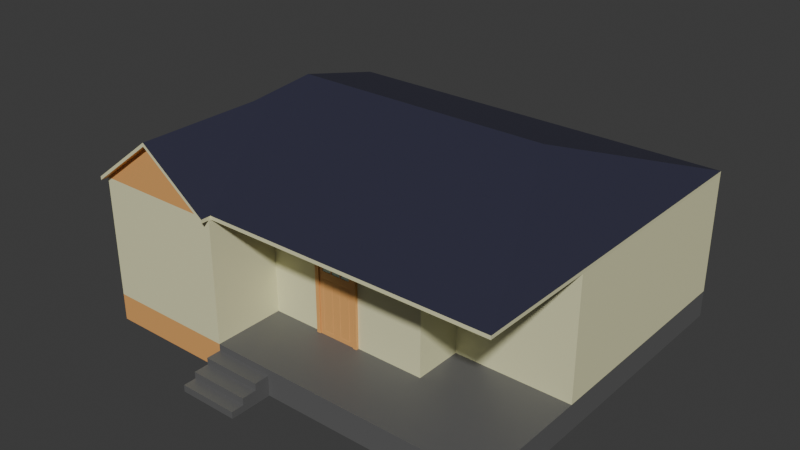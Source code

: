 # Source: House1.blend  (saved by Blender 5.0.119; exported with 4.5.12 LTS)
import bpy
from mathutils import Matrix  # noqa: F401  (used for matrix-valued properties, if any)

bpy.ops.wm.read_factory_settings(use_empty=True)
scene = bpy.context.scene
scene.name = 'Scene'

# ---- collections
col_collection = bpy.data.collections.new('Collection'); scene.collection.children.link(col_collection)

# ---- materials (node trees are filled in below, after node groups)
mat_concrete = bpy.data.materials.new('Concrete')
mat_plaster = bpy.data.materials.new('Plaster')
mat_wood = bpy.data.materials.new('Wood')
mat_tiling = bpy.data.materials.new('Tiling')
mat_glass = bpy.data.materials.new('Glass')

# ---- material node trees
mat_concrete.use_nodes = True; mat_concrete.node_tree.nodes.clear()
_N = mat_concrete.node_tree.nodes; _L = mat_concrete.node_tree.links
n0 = _N.new('ShaderNodeBsdfPrincipled'); n0.name = 'Principled BSDF'; n0.location = (-200, 100)
n0.inputs[0].default_value = (0.1212, 0.1212, 0.1212, 1.0)
n1 = _N.new('ShaderNodeOutputMaterial'); n1.name = 'Material Output'; n1.location = (200, 100)
_L.new(n0.outputs[0], n1.inputs[0])
n1.is_active_output = True
mat_plaster.use_nodes = True; mat_plaster.node_tree.nodes.clear()
_N = mat_plaster.node_tree.nodes; _L = mat_plaster.node_tree.links
n0 = _N.new('ShaderNodeBsdfPrincipled'); n0.name = 'Principled BSDF'; n0.location = (-200, 100)
n0.inputs[0].default_value = (0.8, 0.7867, 0.4819, 1.0)
n1 = _N.new('ShaderNodeOutputMaterial'); n1.name = 'Material Output'; n1.location = (200, 100)
_L.new(n0.outputs[0], n1.inputs[0])
n1.is_active_output = True
mat_wood.use_nodes = True; mat_wood.node_tree.nodes.clear()
_N = mat_wood.node_tree.nodes; _L = mat_wood.node_tree.links
n0 = _N.new('ShaderNodeBsdfPrincipled'); n0.name = 'Principled BSDF'; n0.location = (-200, 100)
n0.inputs[0].default_value = (0.8, 0.3996, 0.1285, 1.0)
n1 = _N.new('ShaderNodeOutputMaterial'); n1.name = 'Material Output'; n1.location = (200, 100)
_L.new(n0.outputs[0], n1.inputs[0])
n1.is_active_output = True
mat_tiling.use_nodes = True; mat_tiling.node_tree.nodes.clear()
_N = mat_tiling.node_tree.nodes; _L = mat_tiling.node_tree.links
n0 = _N.new('ShaderNodeBsdfPrincipled'); n0.name = 'Principled BSDF'; n0.location = (-200, 100)
n0.inputs[0].default_value = (0.03134, 0.03136, 0.05882, 1.0)
n1 = _N.new('ShaderNodeOutputMaterial'); n1.name = 'Material Output'; n1.location = (200, 100)
_L.new(n0.outputs[0], n1.inputs[0])
n1.is_active_output = True
mat_glass.use_nodes = True; mat_glass.node_tree.nodes.clear()
_N = mat_glass.node_tree.nodes; _L = mat_glass.node_tree.links
n0 = _N.new('ShaderNodeBsdfPrincipled'); n0.name = 'Principled BSDF'; n0.location = (-200, 100)
n0.inputs[0].default_value = (0.6163, 0.8, 0.7674, 1.0)
n1 = _N.new('ShaderNodeOutputMaterial'); n1.name = 'Material Output'; n1.location = (200, 100)
_L.new(n0.outputs[0], n1.inputs[0])
n1.is_active_output = True

# ---- world
world_world = bpy.data.worlds.new('World'); scene.world = world_world
world_world.use_nodes = True; world_world.node_tree.nodes.clear()
_N = world_world.node_tree.nodes; _L = world_world.node_tree.links
n0 = _N.new('ShaderNodeOutputWorld'); n0.name = 'World Output'; n0.location = (200, 100)
n1 = _N.new('ShaderNodeBackground'); n1.name = 'Background'; n1.location = (-200, 100)
n1.inputs[0].default_value = (0.05088, 0.05088, 0.05088, 1.0)
_L.new(n1.outputs[0], n0.inputs[0])
n0.is_active_output = True
world_world.color = (0.05088, 0.05088, 0.05088)
world_world.sun_shadow_jitter_overblur = 0.0

# ---- meshes
me_house = bpy.data.meshes.new('House')
me_house.from_pydata([(-5.0, -4.25, 0.65), (-5.0, -4.25, 3.55), (-5.0, 4.25, 0.65), (-5.0, 4.25, 3.55), (-3.4, -4.25, 4.755), (5.0, -4.25, 0.65), (2.2, -4.25, 0.65), (5.0, 4.25, 0.65), (-5.0, -0.4165, 3.55), (5.0, 4.25, 3.55), (-5.0, 4.25, 0.0), (-5.0, -4.25, 0.0), (5.0, 4.25, 0.0), (5.0, -4.25, 0.0), (-1.099, 4.25, 0.65), (-1.099, 4.25, 3.55), (-1.8, -4.25, 0.65), (-1.8, -4.25, 3.55), (-1.8, 4.25, 0.0), (-1.8, -4.25, 0.0), (5.0, -1.35, 3.55), (5.0, -1.35, 0.65), (-1.8, -2.52, 0.65), (-1.8, -2.52, 3.55), (0.8653, 4.25, 3.55), (2.2, -4.25, 0.0), (0.8653, 4.25, 0.65), (2.2, 4.25, 0.0), (2.2, -2.52, 0.65), (2.2, -2.52, 3.55), (2.2, -1.35, 0.65), (2.2, -1.35, 3.55), (0.8653, 3.95, 0.65), (-1.099, 3.95, 0.65), (-1.099, 3.95, 3.55), (0.8653, 3.95, 3.55), (-0.359, -4.25, 0.0), (-0.359, -4.25, 0.65), (-5.0, -4.25, 0.4875), (-5.0, -4.25, 0.325), (-5.0, -4.25, 0.1625), (5.0, -4.25, 0.1625), (5.0, -4.25, 0.325), (5.0, -4.25, 0.4875), (5.0, 4.25, 0.4875), (5.0, 4.25, 0.325), (5.0, 4.25, 0.1625), (-5.0, 4.25, 0.1625), (-5.0, 4.25, 0.325), (-5.0, 4.25, 0.4875), (-1.274, 4.25, 0.4875), (-1.449, 4.25, 0.325), (-1.625, 4.25, 0.1625), (-1.8, -4.25, 0.4875), (-1.8, -4.25, 0.325), (-1.8, -4.25, 0.1625), (2.2, -4.25, 0.4875), (2.2, -4.25, 0.325), (2.2, -4.25, 0.1625), (1.199, 4.25, 0.4875), (1.533, 4.25, 0.325), (1.866, 4.25, 0.1625), (-0.359, -4.25, 0.4875), (-0.359, -4.25, 0.325), (-0.359, -4.25, 0.1625), (-1.8, -4.606, 0.1625), (-1.8, -4.606, 0.0), (-0.359, -4.606, 0.0), (-0.359, -4.606, 0.1625), (-1.8, -4.606, 0.4875), (-1.8, -4.606, 0.325), (-0.359, -4.606, 0.4875), (-0.359, -4.606, 0.325), (-1.8, -4.961, 0.1625), (-1.8, -4.961, 0.0), (-0.359, -4.961, 0.0), (-0.359, -4.961, 0.1625), (-1.8, -4.961, 0.325), (-0.359, -4.961, 0.325), (-1.8, -5.266, 0.1625), (-1.8, -5.266, 0.0), (-0.359, -5.266, 0.0), (-0.359, -5.266, 0.1625), (-5.0, -2.52, 3.55), (-1.8, 4.25, 3.55), (2.2, 4.25, 3.55), (5.0, 0.6181, 3.55), (-5.0, 0.6181, 3.55), (5.0, -2.52, 0.65), (5.0, -2.52, 3.55), (-1.8, -4.196, 3.55), (2.2, -4.196, 3.55), (-1.099, -4.196, 3.55), (0.8653, -4.196, 3.55), (5.0, -4.196, 3.55), (-5.0, -4.196, 3.55), (5.0, 0.02683, 3.55), (-5.0, 0.02683, 3.55), (-4.997, 0.6181, 3.635), (-4.997, 0.02683, 3.635), (-4.997, 4.25, 3.635), (-4.997, -4.25, 3.635), (-4.997, -4.196, 3.635), (-4.997, -2.52, 3.635), (-4.997, -0.4165, 3.635), (0.8681, 4.25, 3.635), (2.203, 4.25, 3.635), (5.003, 4.25, 3.635), (5.003, 0.6181, 3.635), (5.003, 0.02683, 3.635), (5.003, -1.35, 3.635), (-1.797, 4.25, 3.635), (-1.096, 4.25, 3.635), (-1.797, -4.196, 3.635), (-1.116, 0.02683, 5.135), (-1.096, -4.196, 3.635), (-0.6759, 0.02683, 5.135), (-3.123, 0.02683, 5.135), (3.149, 0.02683, 5.135), (5.003, -2.52, 3.635), (5.003, -4.196, 3.635), (-3.397, -0.8043, 4.84), (1.393, 0.02683, 5.135), (0.5558, 0.02683, 5.135), (2.203, -4.196, 3.635), (0.8681, -4.196, 3.635), (-1.797, -4.25, 3.635), (-3.397, -4.25, 4.84), (-3.397, -4.196, 4.84), (-4.997, -4.436, 3.635), (-5.0, -4.436, 3.55), (-3.397, -4.436, 4.84), (-3.4, -4.436, 4.755), (-1.8, -4.436, 3.55), (-1.797, -4.436, 3.635)], [], [(87, 3, 2, 0, 1, 95, 83, 8, 97), (85, 9, 7, 26, 24), (96, 20, 21, 7, 9, 86), (16, 17, 1, 0), (55, 40, 11, 19), (27, 12, 13, 25), (61, 46, 12, 27), (40, 47, 10, 11), (46, 41, 13, 12), (47, 52, 18, 10), (10, 18, 19, 11), (29, 28, 30, 31), (58, 64, 36, 25), (6, 5, 88, 28), (84, 15, 14, 2, 3), (37, 6, 28, 22, 16), (41, 58, 25, 13), (52, 61, 27, 18), (27, 25, 36, 19, 18), (24, 26, 32, 35), (28, 21, 30), (21, 20, 31, 30), (33, 34, 35, 32), (26, 14, 33, 32), (14, 15, 34, 33), (62, 37, 16, 53), (19, 36, 67, 66), (36, 64, 68, 67), (63, 62, 71, 72), (14, 26, 59, 50), (50, 59, 60, 51), (51, 60, 61, 52), (5, 6, 56, 43), (43, 56, 57, 42), (42, 57, 58, 41), (6, 37, 62, 56), (56, 62, 63, 57), (57, 63, 64, 58), (2, 14, 50, 49), (49, 50, 51, 48), (48, 51, 52, 47), (88, 5, 43, 44, 7, 21), (44, 43, 42, 45), (45, 42, 41, 46), (0, 2, 49, 38), (38, 49, 48, 39), (39, 48, 47, 40), (26, 7, 44, 59), (59, 44, 45, 60), (60, 45, 46, 61), (16, 0, 38, 53), (53, 38, 39, 54), (54, 39, 40, 55), (72, 70, 77, 78), (66, 67, 75, 74), (72, 71, 69, 70), (54, 55, 65, 70), (64, 63, 72, 68), (62, 53, 69, 71), (55, 19, 66, 65), (53, 54, 70, 69), (73, 74, 80, 79), (76, 78, 77, 73), (68, 72, 78, 76), (70, 65, 73, 77), (67, 68, 76, 75), (65, 66, 74, 73), (81, 82, 79, 80), (76, 73, 79, 82), (74, 75, 81, 80), (75, 76, 82, 81), (28, 29, 23, 22), (95, 1, 101, 102), (17, 90, 113, 126), (91, 94, 120, 124), (15, 84, 111, 112), (86, 9, 107, 108), (9, 85, 106, 107), (84, 3, 100, 111), (28, 88, 21), (89, 20, 110, 119), (85, 24, 105, 106), (92, 93, 125, 115), (90, 92, 115, 113), (3, 87, 98, 100), (97, 8, 104, 99), (20, 96, 109, 110), (87, 97, 99, 98), (17, 126, 134, 133), (8, 83, 103, 104), (24, 15, 112, 105), (94, 89, 119, 120), (16, 22, 23), (17, 16, 90), (90, 16, 23), (92, 90, 23), (23, 93, 92), (93, 23, 91), (91, 23, 29), (94, 91, 29), (29, 89, 94), (29, 31, 20, 89), (17, 4, 1), (96, 86, 108, 109), (127, 101, 129, 131), (83, 95, 102, 103), (93, 91, 124, 125), (113, 115, 116, 114), (98, 99, 117), (109, 108, 118), (119, 110, 118), (103, 102, 117), (120, 119, 118), (113, 114, 117, 102, 121), (108, 107, 118), (106, 105, 123, 122), (112, 111, 114, 116), (107, 106, 122, 118), (124, 120, 118, 122), (125, 124, 122, 123), (105, 112, 116, 123), (115, 125, 123, 116), (100, 98, 117), (111, 100, 117, 114), (110, 109, 118), (104, 103, 117, 99), (121, 128, 113), (126, 113, 128, 127), (102, 101, 127, 128), (102, 128, 121), (130, 132, 131, 129), (132, 133, 134, 131), (4, 17, 133, 132), (126, 127, 131, 134), (101, 1, 130, 129), (1, 4, 132, 130)])
me_house.polygons.foreach_set('material_index', [1, 1, 1, 1, 2, 0, 0, 0, 0, 0, 0, 1, 0, 0, 1, 0, 0, 0, 0, 1, 0, 1, 1, 0, 1, 0, 0, 0, 0, 0, 0, 0, 0, 0, 0, 0, 0, 0, 0, 0, 0, 0, 0, 0, 0, 0, 0, 0, 0, 0, 2, 2, 2, 0, 0, 0, 0, 0, 0, 0, 0, 0, 0, 0, 0, 0, 0, 0, 0, 0, 0, 1, 1, 1, 1, 1, 1, 1, 1, 0, 1, 1, 1, 1, 1, 1, 1, 1, 1, 1, 1, 1, 1, 1, 1, 0, 0, 0, 0, 0, 0, 0, 2, 1, 3, 1, 1, 3, 3, 3, 3, 3, 3, 3, 3, 3, 3, 3, 3, 3, 3, 3, 3, 3, 3, 3, 3, 3, 3, 3, 1, 1, 2, 3, 1, 2])
_uv = me_house.uv_layers.new(name='UVMap')
_uv.uv.foreach_set('vector', [0.625, 0.1432, 0.625, 0.25, 0.375, 0.25, 0.375, 0.0, 0.625, 0.0, 0.625, 0.001578, 0.625, 0.05089, 0.625, 0.1127, 0.625, 0.1258, 0.625, 0.4424, 0.625, 0.5, 0.375, 0.5, 0.375, 0.415, 0.625, 0.415, 0.625, 0.6637, 0.625, 0.6986, 0.375, 0.6647, 0.375, 0.5, 0.625, 0.5, 0.625, 0.6288, 0.375, 0.92, 0.625, 0.92, 0.625, 1.0, 0.375, 1.0, 0.375, 0.92, 0.375, 1.0, 0.375, 1.0, 0.375, 0.92, 0.29, 0.5, 0.375, 0.5, 0.375, 0.75, 0.29, 0.75, 0.375, 0.415, 0.375, 0.5, 0.375, 0.5, 0.375, 0.415, 0.375, 0.0, 0.375, 0.25, 0.375, 0.25, 0.375, 0.0, 0.375, 0.5, 0.375, 0.75, 0.375, 0.75, 0.375, 0.5, 0.375, 0.25, 0.375, 0.33, 0.375, 0.33, 0.375, 0.25, 0.125, 0.5, 0.205, 0.5, 0.205, 0.75, 0.125, 0.75, 0.625, 0.835, 0.375, 0.835, 0.375, 0.835, 0.625, 0.835, 0.375, 0.835, 0.375, 0.8894, 0.375, 0.8894, 0.375, 0.835, 0.375, 0.835, 0.375, 0.75, 0.375, 0.75, 0.375, 0.835, 0.625, 0.3156, 0.625, 0.33, 0.375, 0.33, 0.375, 0.25, 0.625, 0.25, 0.375, 0.8894, 0.375, 0.835, 0.375, 0.835, 0.375, 0.92, 0.375, 0.92, 0.375, 0.75, 0.375, 0.835, 0.375, 0.835, 0.375, 0.75, 0.375, 0.33, 0.375, 0.415, 0.375, 0.415, 0.375, 0.33, 0.29, 0.5, 0.29, 0.75, 0.2356, 0.75, 0.205, 0.75, 0.205, 0.5, 0.625, 0.415, 0.375, 0.415, 0.375, 0.415, 0.625, 0.415, 0.375, 0.835, 0.375, 0.75, 0.375, 0.835, 0.375, 0.75, 0.625, 0.75, 0.625, 0.835, 0.375, 0.835, 0.375, 0.33, 0.625, 0.33, 0.625, 0.415, 0.375, 0.415, 0.375, 0.415, 0.375, 0.33, 0.375, 0.33, 0.375, 0.415, 0.375, 0.33, 0.625, 0.33, 0.625, 0.33, 0.375, 0.33, 0.375, 0.8894, 0.375, 0.8894, 0.375, 0.92, 0.375, 0.92, 0.205, 0.75, 0.2356, 0.75, 0.2356, 0.75, 0.205, 0.75, 0.375, 0.8894, 0.375, 0.8894, 0.375, 0.8894, 0.375, 0.8894, 0.375, 0.8894, 0.375, 0.8894, 0.375, 0.8894, 0.375, 0.8894, 0.375, 0.33, 0.375, 0.415, 0.375, 0.415, 0.375, 0.33, 0.375, 0.33, 0.375, 0.415, 0.375, 0.415, 0.375, 0.33, 0.375, 0.33, 0.375, 0.415, 0.375, 0.415, 0.375, 0.33, 0.375, 0.75, 0.375, 0.835, 0.375, 0.835, 0.375, 0.75, 0.375, 0.75, 0.375, 0.835, 0.375, 0.835, 0.375, 0.75, 0.375, 0.75, 0.375, 0.835, 0.375, 0.835, 0.375, 0.75, 0.375, 0.835, 0.375, 0.8894, 0.375, 0.8894, 0.375, 0.835, 0.375, 0.835, 0.375, 0.8894, 0.375, 0.8894, 0.375, 0.835, 0.375, 0.835, 0.375, 0.8894, 0.375, 0.8894, 0.375, 0.835, 0.375, 0.25, 0.375, 0.33, 0.375, 0.33, 0.375, 0.25, 0.375, 0.25, 0.375, 0.33, 0.375, 0.33, 0.375, 0.25, 0.375, 0.25, 0.375, 0.33, 0.375, 0.33, 0.375, 0.25, 0.375, 0.7246, 0.375, 0.75, 0.375, 0.75, 0.375, 0.5, 0.375, 0.5, 0.375, 0.7074, 0.375, 0.5, 0.375, 0.75, 0.375, 0.75, 0.375, 0.5, 0.375, 0.5, 0.375, 0.75, 0.375, 0.75, 0.375, 0.5, 0.375, 0.0, 0.375, 0.25, 0.375, 0.25, 0.375, 0.0, 0.375, 0.0, 0.375, 0.25, 0.375, 0.25, 0.375, 0.0, 0.375, 0.0, 0.375, 0.25, 0.375, 0.25, 0.375, 0.0, 0.375, 0.415, 0.375, 0.5, 0.375, 0.5, 0.375, 0.415, 0.375, 0.415, 0.375, 0.5, 0.375, 0.5, 0.375, 0.415, 0.375, 0.415, 0.375, 0.5, 0.375, 0.5, 0.375, 0.415, 0.375, 0.92, 0.375, 1.0, 0.375, 1.0, 0.375, 0.92, 0.375, 0.92, 0.375, 1.0, 0.375, 1.0, 0.375, 0.92, 0.375, 0.92, 0.375, 1.0, 0.375, 1.0, 0.375, 0.92, 0.375, 0.8894, 0.375, 0.92, 0.375, 0.92, 0.375, 0.8894, 0.205, 0.75, 0.2356, 0.75, 0.2356, 0.75, 0.205, 0.75, 0.375, 0.8894, 0.375, 0.8894, 0.375, 0.92, 0.375, 0.92, 0.375, 0.92, 0.375, 0.92, 0.375, 0.92, 0.375, 0.92, 0.375, 0.8894, 0.375, 0.8894, 0.375, 0.8894, 0.375, 0.8894, 0.375, 0.8894, 0.375, 0.92, 0.375, 0.92, 0.375, 0.8894, 0.375, 0.92, 0.375, 0.92, 0.375, 0.92, 0.375, 0.92, 0.375, 0.92, 0.375, 0.92, 0.375, 0.92, 0.375, 0.92, 0.375, 0.92, 0.375, 0.92, 0.375, 0.92, 0.375, 0.92, 0.375, 0.8894, 0.375, 0.8894, 0.375, 0.92, 0.375, 0.92, 0.375, 0.8894, 0.375, 0.8894, 0.375, 0.8894, 0.375, 0.8894, 0.375, 0.92, 0.375, 0.92, 0.375, 0.92, 0.375, 0.92, 0.375, 0.8894, 0.375, 0.8894, 0.375, 0.8894, 0.375, 0.8894, 0.375, 0.92, 0.375, 0.92, 0.375, 0.92, 0.375, 0.92, 0.375, 0.8894, 0.375, 0.8894, 0.375, 0.92, 0.375, 0.92, 0.375, 0.8894, 0.375, 0.92, 0.375, 0.92, 0.375, 0.8894, 0.205, 0.75, 0.2356, 0.75, 0.2356, 0.75, 0.205, 0.75, 0.375, 0.8894, 0.375, 0.8894, 0.375, 0.8894, 0.375, 0.8894, 0.375, 0.835, 0.625, 0.9051, 0.625, 0.92, 0.375, 0.92, 0.625, 0.001578, 0.625, 0.0, 0.625, 0.0, 0.625, 0.001578, 0.625, 0.92, 0.625, 0.893, 0.625, 0.893, 0.625, 0.92, 0.0, 0.0, 0.0, 0.0, 0.0, 0.0, 0.0, 0.0, 0.625, 0.33, 0.625, 0.3156, 0.625, 0.3156, 0.625, 0.33, 0.625, 0.6288, 0.625, 0.5, 0.625, 0.5, 0.625, 0.6288, 0.625, 0.5, 0.625, 0.4424, 0.625, 0.4424, 0.625, 0.5, 0.625, 0.3156, 0.625, 0.25, 0.625, 0.25, 0.625, 0.3156, 0.375, 0.835, 0.375, 0.75, 0.375, 0.75, 0.0, 0.0, 0.0, 0.0, 0.0, 0.0, 0.0, 0.0, 0.625, 0.4424, 0.625, 0.415, 0.625, 0.415, 0.625, 0.4424, 0.0, 0.0, 0.0, 0.0, 0.0, 0.0, 0.0, 0.0, 0.625, 0.893, 0.0, 0.0, 0.0, 0.0, 0.625, 0.893, 0.625, 0.25, 0.625, 0.1432, 0.625, 0.1432, 0.625, 0.25, 0.625, 0.1258, 0.625, 0.1127, 0.625, 0.1127, 0.625, 0.1258, 0.625, 0.6986, 0.625, 0.6637, 0.625, 0.6637, 0.625, 0.6986, 0.625, 0.1432, 0.625, 0.1258, 0.625, 0.1258, 0.625, 0.1432, 0.625, 0.92, 0.625, 0.92, 0.625, 0.92, 0.625, 0.92, 0.625, 0.1127, 0.625, 0.05089, 0.625, 0.05089, 0.625, 0.1127, 0.0, 0.0, 0.0, 0.0, 0.0, 0.0, 0.0, 0.0, 0.0, 0.0, 0.0, 0.0, 0.0, 0.0, 0.0, 0.0, 0.375, 0.92, 0.375, 0.92, 0.625, 0.92, 0.625, 0.92, 0.375, 0.92, 0.625, 0.893, 0.625, 0.893, 0.375, 0.92, 0.625, 0.92, 0.0, 0.0, 0.625, 0.893, 0.625, 0.92, 0.625, 0.92, 0.0, 0.0, 0.0, 0.0, 0.0, 0.0, 0.625, 0.92, 0.0, 0.0, 0.0, 0.0, 0.625, 0.92, 0.625, 0.9051, 0.0, 0.0, 0.0, 0.0, 0.625, 0.9051, 0.625, 0.9051, 0.0, 0.0, 0.0, 0.0, 0.625, 0.9051, 0.625, 0.835, 0.0, 0.0, 0.0, 0.0, 0.625, 0.92, 0.625, 1.0, 0.625, 1.0, 0.625, 0.6637, 0.625, 0.6288, 0.625, 0.6288, 0.625, 0.6637, 0.625, 0.0, 0.625, 0.0, 0.625, 0.0, 0.625, 0.0, 0.625, 0.05089, 0.625, 0.001578, 0.625, 0.001578, 0.625, 0.05089, 0.0, 0.0, 0.0, 0.0, 0.0, 0.0, 0.0, 0.0, 0.0, 0.0, 0.0, 0.0, 0.0, 0.0, 0.0, 0.0, 0.625, 0.1432, 0.625, 0.1258, 0.625, 0.1432, 0.625, 0.6637, 0.625, 0.6288, 0.625, 0.6637, 0.0, 0.0, 0.0, 0.0, 0.0, 0.0, 0.625, 0.05089, 0.625, 0.001578, 0.625, 0.05089, 0.0, 0.0, 0.0, 0.0, 0.0, 0.0, 0.625, 0.893, 0.625, 0.893, 0.625, 0.001578, 0.625, 0.001578, 0.625, 0.03588, 0.625, 0.6288, 0.625, 0.5, 0.625, 0.6288, 0.625, 0.4424, 0.625, 0.415, 0.625, 0.415, 0.625, 0.4424, 0.625, 0.33, 0.625, 0.3156, 0.625, 0.3156, 0.625, 0.33, 0.625, 0.5, 0.625, 0.4424, 0.625, 0.4424, 0.625, 0.5, 0.0, 0.0, 0.0, 0.0, 0.0, 0.0, 0.0, 0.0, 0.0, 0.0, 0.0, 0.0, 0.0, 0.0, 0.0, 0.0, 0.0, 0.0, 0.0, 0.0, 0.0, 0.0, 0.0, 0.0, 0.0, 0.0, 0.0, 0.0, 0.0, 0.0, 0.0, 0.0, 0.625, 0.25, 0.625, 0.1432, 0.625, 0.25, 0.625, 0.3156, 0.625, 0.25, 0.625, 0.25, 0.625, 0.3156, 0.625, 0.6986, 0.625, 0.6637, 0.625, 0.6986, 0.625, 0.1127, 0.625, 0.05089, 0.625, 0.1258, 0.625, 0.1258, 0.0, 0.0, 0.0, 0.0, 0.0, 0.0, 0.0, 0.0, 0.0, 0.0, 0.0, 0.0, 0.0, 0.0, 0.625, 0.001578, 0.625, 0.0, 0.625, 0.0, 0.625, 0.001578, 0.625, 0.001578, 0.625, 0.001578, 0.625, 0.001578, 0.625, 1.0, 0.625, 1.0, 0.625, 1.0, 0.625, 1.0, 0.625, 1.0, 0.625, 0.92, 0.625, 0.92, 0.625, 1.0, 0.625, 1.0, 0.625, 0.92, 0.625, 0.92, 0.625, 1.0, 0.0, 0.0, 0.0, 0.0, 0.0, 0.0, 0.0, 0.0, 0.625, 0.0, 0.625, 0.0, 0.625, 0.0, 0.625, 0.0, 0.625, 1.0, 0.625, 1.0, 0.625, 1.0, 0.625, 1.0])
me_house.materials.append(mat_concrete)
me_house.materials.append(mat_plaster)
me_house.materials.append(mat_wood)
me_house.materials.append(mat_tiling)
me_house.update()
me_door = bpy.data.meshes.new('Door')
me_door.from_pydata([(-0.4572, -0.0381, 0.0), (-0.3766, -0.0381, 1.951), (-0.4572, 0.0381, 0.0), (-0.4572, 0.0381, 2.032), (0.4572, -0.0381, 0.0), (0.3766, -0.0381, 1.951), (0.4572, 0.0381, 0.0), (0.4572, 0.0381, 2.032), (-0.4572, -0.0635, 2.038), (-0.4572, 0.0381, 2.038), (0.4572, 0.0381, 2.038), (0.4572, -0.0635, 2.038), (-0.4636, 0.0381, 0.0), (-0.4636, -0.0635, 0.0), (-0.4636, -0.0635, 2.032), (-0.4636, 0.0381, 2.032), (-0.4636, -0.0635, 2.038), (-0.4636, 0.0381, 2.038), (0.4636, 0.0381, 2.032), (0.4636, 0.0381, 0.0), (0.4636, -0.0635, 0.0), (0.4636, -0.0635, 2.032), (0.4636, 0.0381, 2.038), (0.4636, -0.0635, 2.038), (-0.4572, -0.0635, 2.134), (-0.4572, 0.0381, 2.134), (0.4572, 0.0381, 2.134), (0.4572, -0.0635, 2.134), (-0.4636, -0.0635, 2.134), (-0.4636, 0.0381, 2.134), (0.4636, 0.0381, 2.134), (0.4636, -0.0635, 2.134), (-0.5588, 0.0381, 0.0), (-0.5588, -0.0635, 0.0), (-0.5588, -0.0635, 2.032), (-0.5588, 0.0381, 2.032), (-0.5588, -0.0635, 2.038), (-0.5588, 0.0381, 2.038), (-0.5588, -0.0635, 2.134), (-0.5588, 0.0381, 2.134), (0.5588, 0.0381, 2.032), (0.5588, 0.0381, 0.0), (0.5588, -0.0635, 0.0), (0.5588, -0.0635, 2.032), (0.5588, 0.0381, 2.038), (0.5588, -0.0635, 2.038), (0.5588, 0.0381, 2.134), (0.5588, -0.0635, 2.134), (-0.4572, -0.008151, 0.0), (-0.4572, -0.008151, 2.032), (0.4572, -0.008151, 2.032), (0.4572, -0.008151, 0.0), (0.4572, -0.008151, 2.038), (-0.4572, -0.008151, 2.038), (-0.4636, -0.008151, 0.0), (-0.4636, -0.008151, 2.032), (-0.4636, -0.008151, 2.038), (0.4636, -0.008151, 2.032), (0.4636, -0.008151, 0.0), (0.4636, -0.008151, 2.038), (-0.3766, -0.0381, 1.541), (-0.4572, 0.0381, 1.378), (0.4572, 0.0381, 1.378), (0.3766, -0.0381, 1.541), (-0.4636, -0.0635, 1.378), (-0.4636, 0.0381, 1.378), (0.4636, 0.0381, 1.378), (0.4636, -0.0635, 1.378), (-0.5588, -0.0635, 1.378), (-0.5588, 0.0381, 1.378), (0.5588, 0.0381, 1.378), (0.5588, -0.0635, 1.378), (-0.4572, -0.008151, 1.378), (0.4572, -0.008151, 1.378), (-0.4636, -0.008151, 1.378), (0.4636, -0.008151, 1.378), (0.0, 0.0381, 0.0), (0.0, 0.0381, 2.032), (0.0, -0.0381, 0.0), (0.0, -0.0381, 1.951), (0.0, 0.0381, 2.038), (0.0, -0.0635, 2.038), (0.0, 0.0381, 2.134), (0.0, -0.0635, 2.134), (0.0, -0.008151, 2.032), (0.0, -0.008151, 2.038), (0.0, -0.0381, 1.541), (0.0, 0.0381, 1.378), (-0.3766, -0.0381, 1.746), (-0.4636, -0.0635, 1.705), (-0.5588, -0.0635, 1.705), (-0.4572, -0.008151, 1.705), (-0.4636, -0.008151, 1.705), (-0.4572, 0.0381, 1.705), (0.4572, 0.0381, 1.705), (0.3766, -0.0381, 1.746), (-0.4636, 0.0381, 1.705), (0.4636, 0.0381, 1.705), (0.4636, -0.0635, 1.705), (-0.5588, 0.0381, 1.705), (0.5588, 0.0381, 1.705), (0.5588, -0.0635, 1.705), (0.4572, -0.008151, 1.705), (0.4636, -0.008151, 1.705), (0.0, 0.0381, 1.705), (-0.1077, -0.0381, 0.1077), (-0.1077, -0.0381, 1.352), (-0.3495, -0.0381, 1.352), (-0.3495, -0.0381, 0.1077), (0.3495, -0.0381, 0.1077), (0.3495, -0.0381, 1.352), (0.1077, -0.0381, 1.352), (0.1077, -0.0381, 0.1077), (-0.09802, -0.0381, 1.362), (-0.09802, -0.0381, 0.09802), (-0.3592, -0.0381, 0.09802), (-0.3592, -0.0381, 1.362), (0.3592, -0.0381, 1.362), (0.3592, -0.0381, 0.09802), (0.09802, -0.0381, 0.09802), (0.09802, -0.0381, 1.362), (-0.1038, -0.03302, 1.356), (-0.1038, -0.03302, 0.1038), (-0.3534, -0.03302, 0.1038), (-0.3534, -0.03302, 1.356), (0.3534, -0.03302, 1.356), (0.3534, -0.03302, 0.1038), (0.1038, -0.03302, 0.1038), (0.1038, -0.03302, 1.356), (-0.4572, -0.0381, 1.746), (-0.4572, -0.0381, 2.032), (0.0, -0.0381, 2.032), (0.4572, -0.0381, 1.746), (0.4572, -0.0381, 1.46), (0.0, -0.0381, 1.46), (-0.4572, -0.0381, 1.46), (0.4572, -0.0381, 2.032), (0.3766, -0.0381, 1.756), (-0.3766, -0.0381, 1.756), (-0.3766, -0.0381, 1.736), (0.3766, -0.0381, 1.736), (-0.1255, -0.0381, 1.746), (0.1255, -0.0381, 1.746), (-0.1255, -0.0381, 1.756), (0.1255, -0.0381, 1.756), (-0.1255, -0.0381, 1.736), (0.1255, -0.0381, 1.736), (-0.1255, -0.0381, 1.951), (-0.1255, -0.0381, 1.541), (0.1255, -0.0381, 1.951), (0.1255, -0.0381, 1.541), (0.3632, -0.0381, 1.756), (0.3632, -0.0381, 1.951), (0.1382, -0.0381, 1.951), (0.1382, -0.0381, 1.756), (-0.3632, -0.0381, 1.736), (-0.3632, -0.0381, 1.541), (-0.1382, -0.0381, 1.541), (-0.1382, -0.0381, 1.736), (-0.1382, -0.0381, 1.756), (-0.1382, -0.0381, 1.951), (-0.3632, -0.0381, 1.951), (-0.3632, -0.0381, 1.756), (-0.1128, -0.0381, 1.736), (-0.1128, -0.0381, 1.541), (0.1128, -0.0381, 1.541), (0.1128, -0.0381, 1.736), (0.1128, -0.0381, 1.756), (0.1128, -0.0381, 1.951), (-0.1128, -0.0381, 1.951), (-0.1128, -0.0381, 1.756), (0.1382, -0.0381, 1.736), (0.1382, -0.0381, 1.541), (0.3632, -0.0381, 1.541), (0.3632, -0.0381, 1.736), (-0.1382, -0.0381, 1.746), (-0.1128, -0.0381, 1.746), (0.1128, -0.0381, 1.746), (-0.3632, -0.0381, 1.746), (0.1382, -0.0381, 1.746), (0.3632, -0.0381, 1.746), (0.3632, -0.0254, 1.951), (0.3632, -0.0254, 1.756), (0.1382, -0.0254, 1.756), (0.1382, -0.0254, 1.951), (-0.3632, -0.0254, 1.541), (-0.3632, -0.0254, 1.736), (-0.1382, -0.0254, 1.736), (-0.1382, -0.0254, 1.541), (-0.1382, -0.0254, 1.756), (-0.1382, -0.0254, 1.951), (-0.3632, -0.0254, 1.756), (-0.3632, -0.0254, 1.951), (-0.1128, -0.0254, 1.736), (-0.1128, -0.0254, 1.541), (0.1128, -0.0254, 1.736), (0.1128, -0.0254, 1.541), (0.1128, -0.0254, 1.756), (0.1128, -0.0254, 1.951), (-0.1128, -0.0254, 1.756), (-0.1128, -0.0254, 1.951), (0.1382, -0.0254, 1.736), (0.1382, -0.0254, 1.541), (0.3632, -0.0254, 1.736), (0.3632, -0.0254, 1.541), (0.0, -0.0254, 1.541), (0.0, -0.0254, 1.951)], [], [(104, 77, 7, 94), (7, 10, 22, 18), (159, 160, 190, 189), (76, 6, 51, 4, 78), (29, 17, 37, 39), (9, 3, 15, 17), (131, 136, 50, 84), (77, 3, 9, 80), (17, 15, 35, 37), (28, 29, 39, 38), (64, 13, 54, 74), (61, 2, 12, 65), (21, 23, 59, 57), (80, 9, 25, 82), (30, 31, 47, 46), (20, 58, 19, 41, 42), (81, 11, 27, 83), (8, 16, 56, 53), (94, 7, 18, 97), (133, 4, 51, 73), (82, 25, 24, 83), (24, 25, 29, 28), (26, 27, 31, 30), (11, 23, 31, 27), (22, 10, 26, 30), (9, 17, 29, 25), (67, 20, 42, 71), (16, 8, 24, 28), (37, 36, 38, 39), (90, 34, 35, 99), (35, 34, 36, 37), (12, 54, 13, 33, 32), (14, 16, 36, 34), (16, 28, 38, 36), (65, 12, 32, 69), (89, 14, 34, 90), (100, 40, 43, 101), (43, 40, 44, 45), (45, 44, 46, 47), (23, 21, 43, 45), (31, 23, 45, 47), (97, 18, 40, 100), (22, 30, 46, 44), (18, 22, 44, 40), (84, 50, 52, 85), (49, 53, 56, 55), (91, 49, 55, 92), (52, 50, 57, 59), (73, 51, 58, 75), (129, 130, 49, 91), (98, 21, 57, 103), (23, 11, 52, 59), (16, 14, 55, 56), (81, 8, 53, 85), (2, 48, 54, 12), (51, 6, 19, 58), (20, 67, 75, 58), (0, 135, 72, 48), (102, 73, 75, 103), (48, 72, 74, 54), (19, 66, 70, 41), (41, 70, 71, 42), (13, 64, 68, 33), (96, 65, 69, 99), (33, 68, 69, 32), (98, 67, 71, 101), (132, 133, 73, 102), (6, 62, 66, 19), (93, 61, 65, 96), (89, 64, 74, 92), (105, 106, 107, 108), (76, 87, 62, 6), (2, 61, 87, 76), (109, 110, 111, 112), (11, 81, 85, 52), (49, 84, 85, 53), (26, 82, 83, 27), (8, 81, 83, 24), (10, 80, 82, 26), (7, 77, 80, 10), (130, 131, 84, 49), (2, 76, 78, 0, 48), (93, 3, 77, 104), (61, 93, 104, 87), (154, 151, 182, 183), (14, 89, 92, 55), (3, 93, 96, 15), (136, 132, 102, 50), (21, 98, 101, 43), (15, 96, 99, 35), (50, 102, 103, 57), (67, 98, 103, 75), (135, 129, 91, 72), (72, 91, 92, 74), (66, 97, 100, 70), (70, 100, 101, 71), (64, 89, 90, 68), (68, 90, 99, 69), (62, 94, 97, 66), (87, 104, 94, 62), (78, 134, 113, 114), (134, 135, 116, 113), (135, 0, 115, 116), (0, 78, 114, 115), (4, 133, 117, 118), (133, 134, 120, 117), (134, 78, 119, 120), (78, 4, 118, 119), (121, 122, 114, 113), (122, 123, 115, 114), (124, 121, 113, 116), (123, 124, 116, 115), (125, 126, 118, 117), (126, 127, 119, 118), (128, 125, 117, 120), (127, 128, 120, 119), (106, 105, 122, 121), (105, 108, 123, 122), (107, 106, 121, 124), (108, 107, 124, 123), (110, 109, 126, 125), (109, 112, 127, 126), (111, 110, 125, 128), (112, 111, 128, 127), (88, 138, 1, 130, 129), (1, 161, 160, 147, 169, 79, 131, 130), (95, 140, 63, 133, 132), (86, 164, 148, 157, 156, 60, 135, 134), (79, 168, 149, 153, 152, 5, 136, 131), (63, 173, 172, 150, 165, 86, 134, 133), (60, 139, 88, 129, 135), (5, 137, 95, 132, 136), (142, 179, 154, 144), (141, 175, 158, 145), (95, 180, 174, 140), (142, 177, 166, 146), (88, 178, 162, 138), (141, 176, 170, 143), (171, 172, 202, 201), (155, 156, 185, 186), (86, 165, 196, 205), (151, 152, 181, 182), (137, 5, 152, 151), (149, 144, 154, 153), (139, 60, 156, 155), (148, 145, 158, 157), (143, 147, 160, 159), (1, 138, 162, 161), (145, 148, 164, 163), (150, 146, 166, 165), (144, 149, 168, 167), (162, 178, 175, 159), (147, 143, 170, 169), (146, 150, 172, 171), (63, 140, 174, 173), (158, 175, 178, 155), (159, 175, 141, 143), (170, 176, 177, 167), (163, 176, 141, 145), (167, 177, 142, 144), (166, 177, 176, 163), (155, 178, 88, 139), (171, 179, 142, 146), (154, 179, 180, 151), (174, 180, 179, 171), (151, 180, 95, 137), (182, 181, 184, 183), (186, 185, 188, 187), (189, 190, 192, 191), (193, 194, 205, 196, 195), (197, 198, 206, 200, 199), (201, 202, 204, 203), (167, 168, 198, 197), (158, 155, 186, 187), (163, 164, 194, 193), (174, 171, 201, 203), (152, 153, 184, 181), (162, 159, 189, 191), (170, 167, 197, 199), (156, 157, 188, 185), (166, 163, 193, 195), (172, 173, 204, 202), (153, 154, 183, 184), (160, 161, 192, 190), (169, 170, 199, 200), (157, 158, 187, 188), (165, 166, 195, 196), (173, 174, 203, 204), (161, 162, 191, 192), (164, 86, 205, 194), (79, 169, 200, 206), (168, 79, 206, 198)])
me_door.polygons.foreach_set('material_index', [0, 0, 0, 0, 0, 0, 0, 0, 0, 0, 0, 0, 0, 0, 0, 0, 0, 0, 0, 0, 0, 0, 0, 0, 0, 0, 0, 0, 0, 0, 0, 0, 0, 0, 0, 0, 0, 0, 0, 0, 0, 0, 0, 0, 0, 0, 0, 0, 0, 0, 0, 0, 0, 0, 0, 0, 0, 0, 0, 0, 0, 0, 0, 0, 0, 0, 0, 0, 0, 0, 0, 0, 0, 0, 0, 0, 0, 0, 0, 0, 0, 0, 0, 0, 0, 0, 0, 0, 0, 0, 0, 0, 0, 0, 0, 0, 0, 0, 0, 0, 0, 0, 0, 0, 0, 0, 0, 0, 0, 0, 0, 0, 0, 0, 0, 0, 0, 0, 0, 0, 0, 0, 0, 0, 0, 0, 0, 0, 0, 0, 0, 0, 0, 0, 0, 0, 0, 0, 0, 0, 0, 0, 0, 0, 0, 0, 0, 0, 0, 0, 0, 0, 0, 0, 0, 0, 0, 0, 0, 0, 0, 0, 0, 0, 0, 0, 1, 1, 1, 1, 1, 1, 0, 0, 0, 0, 0, 0, 0, 0, 0, 0, 0, 0, 0, 0, 0, 0, 0, 0, 0, 0])
_uv = me_door.uv_layers.new(name='UVMap')
_uv.uv.foreach_set('vector', [0.5848, 0.375, 0.625, 0.375, 0.625, 0.5, 0.5848, 0.5, 0.625, 0.5, 0.625, 0.5, 0.625, 0.5, 0.625, 0.5, 0.5885, 0.9116, 0.61, 0.9116, 0.61, 0.9116, 0.5885, 0.9116, 0.25, 0.5, 0.375, 0.5, 0.375, 0.6517, 0.375, 0.75, 0.25, 0.75, 0.625, 0.25, 0.625, 0.25, 0.625, 0.25, 0.625, 0.25, 0.625, 0.25, 0.625, 0.25, 0.625, 0.25, 0.625, 0.25, 0.625, 0.875, 0.625, 0.75, 0.625, 0.75, 0.625, 0.875, 0.625, 0.375, 0.625, 0.25, 0.625, 0.25, 0.625, 0.375, 0.625, 0.25, 0.625, 0.25, 0.625, 0.25, 0.625, 0.25, 0.875, 0.75, 0.875, 0.5, 0.875, 0.5, 0.875, 0.75, 0.5446, 1.0, 0.375, 1.0, 0.375, 1.0, 0.5446, 1.0, 0.5446, 0.25, 0.375, 0.25, 0.375, 0.25, 0.5446, 0.25, 0.625, 0.75, 0.625, 0.75, 0.625, 0.75, 0.625, 0.75, 0.625, 0.375, 0.625, 0.25, 0.625, 0.25, 0.625, 0.375, 0.625, 0.5, 0.625, 0.75, 0.625, 0.75, 0.625, 0.5, 0.375, 0.75, 0.375, 0.6517, 0.375, 0.5, 0.375, 0.5, 0.375, 0.75, 0.625, 0.875, 0.625, 0.75, 0.625, 0.75, 0.625, 0.875, 0.625, 1.0, 0.625, 1.0, 0.625, 1.0, 0.625, 1.0, 0.5848, 0.5, 0.625, 0.5, 0.625, 0.5, 0.5848, 0.5, 0.5446, 0.75, 0.375, 0.75, 0.375, 0.75, 0.5446, 0.75, 0.75, 0.5, 0.875, 0.5, 0.875, 0.75, 0.75, 0.75, 0.875, 0.75, 0.875, 0.5, 0.875, 0.5, 0.875, 0.75, 0.625, 0.5, 0.625, 0.75, 0.625, 0.75, 0.625, 0.5, 0.625, 0.75, 0.625, 0.75, 0.625, 0.75, 0.625, 0.75, 0.625, 0.5, 0.625, 0.5, 0.625, 0.5, 0.625, 0.5, 0.625, 0.25, 0.625, 0.25, 0.625, 0.25, 0.625, 0.25, 0.5446, 0.75, 0.375, 0.75, 0.375, 0.75, 0.5446, 0.75, 0.625, 1.0, 0.625, 1.0, 0.625, 1.0, 0.625, 1.0, 0.625, 0.25, 0.625, 0.0, 0.625, 0.0, 0.625, 0.25, 0.5848, 0.0, 0.625, 0.0, 0.625, 0.25, 0.5848, 0.25, 0.625, 0.25, 0.625, 0.0, 0.625, 0.0, 0.625, 0.25, 0.125, 0.5, 0.125, 0.6517, 0.125, 0.75, 0.125, 0.75, 0.125, 0.5, 0.625, 1.0, 0.625, 1.0, 0.625, 1.0, 0.625, 1.0, 0.625, 1.0, 0.625, 1.0, 0.625, 1.0, 0.625, 1.0, 0.5446, 0.25, 0.375, 0.25, 0.375, 0.25, 0.5446, 0.25, 0.5848, 1.0, 0.625, 1.0, 0.625, 1.0, 0.5848, 1.0, 0.5848, 0.5, 0.625, 0.5, 0.625, 0.75, 0.5848, 0.75, 0.625, 0.75, 0.625, 0.5, 0.625, 0.5, 0.625, 0.75, 0.625, 0.75, 0.625, 0.5, 0.625, 0.5, 0.625, 0.75, 0.625, 0.75, 0.625, 0.75, 0.625, 0.75, 0.625, 0.75, 0.625, 0.75, 0.625, 0.75, 0.625, 0.75, 0.625, 0.75, 0.5848, 0.5, 0.625, 0.5, 0.625, 0.5, 0.5848, 0.5, 0.625, 0.5, 0.625, 0.5, 0.625, 0.5, 0.625, 0.5, 0.625, 0.5, 0.625, 0.5, 0.625, 0.5, 0.625, 0.5, 0.625, 0.875, 0.625, 0.75, 0.625, 0.75, 0.625, 0.875, 0.625, 1.0, 0.625, 1.0, 0.625, 1.0, 0.625, 1.0, 0.5848, 1.0, 0.625, 1.0, 0.625, 1.0, 0.5848, 1.0, 0.625, 0.75, 0.625, 0.75, 0.625, 0.75, 0.625, 0.75, 0.5446, 0.75, 0.375, 0.75, 0.375, 0.75, 0.5446, 0.75, 0.5848, 1.0, 0.625, 1.0, 0.625, 1.0, 0.5848, 1.0, 0.5848, 0.75, 0.625, 0.75, 0.625, 0.75, 0.5848, 0.75, 0.625, 0.75, 0.625, 0.75, 0.625, 0.75, 0.625, 0.75, 0.625, 1.0, 0.625, 1.0, 0.625, 1.0, 0.625, 1.0, 0.625, 0.875, 0.625, 1.0, 0.625, 1.0, 0.625, 0.875, 0.125, 0.5, 0.125, 0.75, 0.125, 0.6517, 0.125, 0.5, 0.375, 0.6517, 0.375, 0.5, 0.375, 0.5, 0.375, 0.75, 0.375, 0.75, 0.5446, 0.75, 0.5446, 0.75, 0.375, 0.75, 0.375, 1.0, 0.5446, 1.0, 0.5446, 1.0, 0.375, 1.0, 0.5848, 0.75, 0.5446, 0.75, 0.5446, 0.75, 0.5848, 0.75, 0.375, 1.0, 0.5446, 1.0, 0.5446, 1.0, 0.375, 1.0, 0.375, 0.5, 0.5446, 0.5, 0.5446, 0.5, 0.375, 0.5, 0.375, 0.5, 0.5446, 0.5, 0.5446, 0.75, 0.375, 0.75, 0.375, 1.0, 0.5446, 1.0, 0.5446, 1.0, 0.375, 1.0, 0.5848, 0.25, 0.5446, 0.25, 0.5446, 0.25, 0.5848, 0.25, 0.375, 0.0, 0.5446, 0.0, 0.5446, 0.25, 0.375, 0.25, 0.5848, 0.75, 0.5446, 0.75, 0.5446, 0.75, 0.5848, 0.75, 0.5848, 0.75, 0.5446, 0.75, 0.5446, 0.75, 0.5848, 0.75, 0.375, 0.5, 0.5446, 0.5, 0.5446, 0.5, 0.375, 0.5, 0.5848, 0.25, 0.5446, 0.25, 0.5446, 0.25, 0.5848, 0.25, 0.5848, 1.0, 0.5446, 1.0, 0.5446, 1.0, 0.5848, 1.0, 0.3875, 0.9044, 0.5321, 0.9044, 0.5321, 0.9706, 0.3875, 0.9706, 0.375, 0.375, 0.5446, 0.375, 0.5446, 0.5, 0.375, 0.5, 0.375, 0.25, 0.5446, 0.25, 0.5446, 0.375, 0.375, 0.375, 0.3875, 0.7794, 0.5321, 0.7794, 0.5321, 0.8456, 0.3875, 0.8456, 0.625, 0.75, 0.625, 0.875, 0.625, 0.875, 0.625, 0.75, 0.625, 1.0, 0.625, 0.875, 0.625, 0.875, 0.625, 1.0, 0.625, 0.5, 0.75, 0.5, 0.75, 0.75, 0.625, 0.75, 0.625, 1.0, 0.625, 0.875, 0.625, 0.875, 0.625, 1.0, 0.625, 0.5, 0.625, 0.375, 0.625, 0.375, 0.625, 0.5, 0.625, 0.5, 0.625, 0.375, 0.625, 0.375, 0.625, 0.5, 0.625, 1.0, 0.625, 0.875, 0.625, 0.875, 0.625, 1.0, 0.125, 0.5, 0.25, 0.5, 0.25, 0.75, 0.125, 0.75, 0.125, 0.6517, 0.5848, 0.25, 0.625, 0.25, 0.625, 0.375, 0.5848, 0.375, 0.5446, 0.25, 0.5848, 0.25, 0.5848, 0.375, 0.5446, 0.375, 0.5868, 0.8384, 0.5868, 0.7794, 0.5868, 0.7794, 0.5868, 0.8384, 0.625, 1.0, 0.5848, 1.0, 0.5848, 1.0, 0.625, 1.0, 0.625, 0.25, 0.5848, 0.25, 0.5848, 0.25, 0.625, 0.25, 0.625, 0.75, 0.5848, 0.75, 0.5848, 0.75, 0.625, 0.75, 0.625, 0.75, 0.5848, 0.75, 0.5848, 0.75, 0.625, 0.75, 0.625, 0.25, 0.5848, 0.25, 0.5848, 0.25, 0.625, 0.25, 0.625, 0.75, 0.5848, 0.75, 0.5848, 0.75, 0.625, 0.75, 0.5446, 0.75, 0.5848, 0.75, 0.5848, 0.75, 0.5446, 0.75, 0.5446, 1.0, 0.5848, 1.0, 0.5848, 1.0, 0.5446, 1.0, 0.5446, 1.0, 0.5848, 1.0, 0.5848, 1.0, 0.5446, 1.0, 0.5446, 0.5, 0.5848, 0.5, 0.5848, 0.5, 0.5446, 0.5, 0.5446, 0.5, 0.5848, 0.5, 0.5848, 0.75, 0.5446, 0.75, 0.5446, 1.0, 0.5848, 1.0, 0.5848, 1.0, 0.5446, 1.0, 0.5446, 0.0, 0.5848, 0.0, 0.5848, 0.25, 0.5446, 0.25, 0.5446, 0.5, 0.5848, 0.5, 0.5848, 0.5, 0.5446, 0.5, 0.5446, 0.375, 0.5848, 0.375, 0.5848, 0.5, 0.5446, 0.5, 0.375, 0.875, 0.5446, 0.875, 0.5332, 0.9018, 0.3864, 0.9018, 0.5446, 0.875, 0.5446, 1.0, 0.5332, 0.9732, 0.5332, 0.9018, 0.5446, 1.0, 0.375, 1.0, 0.3864, 0.9732, 0.5332, 0.9732, 0.375, 1.0, 0.375, 0.875, 0.3864, 0.9018, 0.3864, 0.9732, 0.375, 0.75, 0.5446, 0.75, 0.5332, 0.7768, 0.3864, 0.7768, 0.5446, 0.75, 0.5446, 0.875, 0.5332, 0.8482, 0.5332, 0.7768, 0.5446, 0.875, 0.375, 0.875, 0.3864, 0.8482, 0.5332, 0.8482, 0.375, 0.875, 0.375, 0.75, 0.3864, 0.7768, 0.3864, 0.8482, 0.5325, 0.9034, 0.3871, 0.9034, 0.3864, 0.9018, 0.5332, 0.9018, 0.3871, 0.9034, 0.3871, 0.9716, 0.3864, 0.9732, 0.3864, 0.9018, 0.5325, 0.9716, 0.5325, 0.9034, 0.5332, 0.9018, 0.5332, 0.9732, 0.3871, 0.9716, 0.5325, 0.9716, 0.5332, 0.9732, 0.3864, 0.9732, 0.5325, 0.7784, 0.3871, 0.7784, 0.3864, 0.7768, 0.5332, 0.7768, 0.3871, 0.7784, 0.3871, 0.8466, 0.3864, 0.8482, 0.3864, 0.7768, 0.5325, 0.8466, 0.5325, 0.7784, 0.5332, 0.7768, 0.5332, 0.8482, 0.3871, 0.8466, 0.5325, 0.8466, 0.5332, 0.8482, 0.3864, 0.8482, 0.5321, 0.9044, 0.3875, 0.9044, 0.3871, 0.9034, 0.5325, 0.9034, 0.3875, 0.9044, 0.3875, 0.9706, 0.3871, 0.9716, 0.3871, 0.9034, 0.5321, 0.9706, 0.5321, 0.9044, 0.5325, 0.9034, 0.5325, 0.9716, 0.3875, 0.9706, 0.5321, 0.9706, 0.5325, 0.9716, 0.3871, 0.9716, 0.5321, 0.7794, 0.3875, 0.7794, 0.3871, 0.7784, 0.5325, 0.7784, 0.3875, 0.7794, 0.3875, 0.8456, 0.3871, 0.8466, 0.3871, 0.7784, 0.5321, 0.8456, 0.5321, 0.7794, 0.5325, 0.7784, 0.5325, 0.8466, 0.3875, 0.8456, 0.5321, 0.8456, 0.5325, 0.8466, 0.3871, 0.8466, 0.5848, 0.978, 0.5868, 0.978, 0.6137, 0.978, 0.625, 1.0, 0.5848, 1.0, 0.6137, 0.978, 0.6137, 0.9743, 0.6137, 0.913, 0.6137, 0.9093, 0.6137, 0.9057, 0.6137, 0.875, 0.625, 0.875, 0.625, 1.0, 0.5848, 0.772, 0.5828, 0.772, 0.5559, 0.772, 0.5446, 0.75, 0.5848, 0.75, 0.5559, 0.875, 0.5559, 0.9057, 0.5559, 0.9093, 0.5559, 0.913, 0.5559, 0.9743, 0.5559, 0.978, 0.5446, 1.0, 0.5446, 0.875, 0.6137, 0.875, 0.6137, 0.8443, 0.6137, 0.8407, 0.6137, 0.837, 0.6137, 0.7757, 0.6137, 0.772, 0.625, 0.75, 0.625, 0.875, 0.5559, 0.772, 0.5559, 0.7757, 0.5559, 0.837, 0.5559, 0.8407, 0.5559, 0.8443, 0.5559, 0.875, 0.5446, 0.875, 0.5446, 0.75, 0.5559, 0.978, 0.5828, 0.978, 0.5848, 0.978, 0.5848, 1.0, 0.5446, 1.0, 0.6137, 0.772, 0.5868, 0.772, 0.5848, 0.772, 0.5848, 0.75, 0.625, 0.75, 0.5848, 0.8407, 0.5848, 0.837, 0.5868, 0.8384, 0.5868, 0.842, 0.5848, 0.9093, 0.5848, 0.913, 0.5828, 0.9116, 0.5828, 0.908, 0.5848, 0.772, 0.5848, 0.7757, 0.5828, 0.7794, 0.5828, 0.7759, 0.5848, 0.8407, 0.5848, 0.8443, 0.5828, 0.8455, 0.5828, 0.842, 0.5848, 0.978, 0.5848, 0.9743, 0.5868, 0.9706, 0.5868, 0.9741, 0.5848, 0.9093, 0.5848, 0.9057, 0.5868, 0.9045, 0.5868, 0.908, 0.5811, 0.8384, 0.5596, 0.8384, 0.5596, 0.8384, 0.5811, 0.8384, 0.5811, 0.9706, 0.5596, 0.9706, 0.5596, 0.9706, 0.5811, 0.9706, 0.5559, 0.875, 0.5559, 0.8443, 0.5559, 0.8443, 0.5559, 0.875, 0.5885, 0.7794, 0.61, 0.7794, 0.61, 0.7794, 0.5885, 0.7794, 0.5868, 0.7759, 0.6117, 0.7759, 0.61, 0.7794, 0.5885, 0.7794, 0.6117, 0.842, 0.5868, 0.842, 0.5885, 0.8384, 0.61, 0.8384, 0.5828, 0.9741, 0.5579, 0.9741, 0.5596, 0.9706, 0.5811, 0.9706, 0.5579, 0.908, 0.5828, 0.908, 0.5811, 0.9116, 0.5596, 0.9116, 0.5868, 0.908, 0.6117, 0.908, 0.61, 0.9116, 0.5885, 0.9116, 0.6117, 0.9741, 0.5868, 0.9741, 0.5885, 0.9706, 0.61, 0.9706, 0.5828, 0.908, 0.5579, 0.908, 0.5596, 0.9045, 0.5811, 0.9045, 0.5579, 0.842, 0.5828, 0.842, 0.5811, 0.8455, 0.5596, 0.8455, 0.5868, 0.842, 0.6117, 0.842, 0.61, 0.8455, 0.5885, 0.8455, 0.5868, 0.9706, 0.5848, 0.9743, 0.5848, 0.913, 0.5868, 0.9116, 0.6117, 0.908, 0.5868, 0.908, 0.5885, 0.9045, 0.61, 0.9045, 0.5828, 0.842, 0.5579, 0.842, 0.5596, 0.8384, 0.5811, 0.8384, 0.5579, 0.7759, 0.5828, 0.7759, 0.5811, 0.7794, 0.5596, 0.7794, 0.5828, 0.9116, 0.5848, 0.913, 0.5848, 0.9743, 0.5828, 0.9706, 0.5868, 0.9116, 0.5848, 0.913, 0.5848, 0.9093, 0.5868, 0.908, 0.5868, 0.9045, 0.5848, 0.9057, 0.5848, 0.8443, 0.5868, 0.8455, 0.5828, 0.9045, 0.5848, 0.9057, 0.5848, 0.9093, 0.5828, 0.908, 0.5868, 0.8455, 0.5848, 0.8443, 0.5848, 0.8407, 0.5868, 0.842, 0.5828, 0.8455, 0.5848, 0.8443, 0.5848, 0.9057, 0.5828, 0.9045, 0.5828, 0.9706, 0.5848, 0.9743, 0.5848, 0.978, 0.5828, 0.9741, 0.5828, 0.8384, 0.5848, 0.837, 0.5848, 0.8407, 0.5828, 0.842, 0.5868, 0.8384, 0.5848, 0.837, 0.5848, 0.7757, 0.5868, 0.7794, 0.5828, 0.7794, 0.5848, 0.7757, 0.5848, 0.837, 0.5828, 0.8384, 0.5868, 0.7794, 0.5848, 0.7757, 0.5848, 0.772, 0.5868, 0.7759, 0.5885, 0.7794, 0.61, 0.7794, 0.61, 0.8384, 0.5885, 0.8384, 0.5811, 0.9706, 0.5596, 0.9706, 0.5596, 0.9116, 0.5811, 0.9116, 0.5885, 0.9116, 0.61, 0.9116, 0.61, 0.9706, 0.5885, 0.9706, 0.5811, 0.9045, 0.5596, 0.9045, 0.5596, 0.875, 0.5596, 0.8455, 0.5811, 0.8455, 0.5885, 0.8455, 0.61, 0.8455, 0.61, 0.875, 0.61, 0.9045, 0.5885, 0.9045, 0.5811, 0.8384, 0.5596, 0.8384, 0.5596, 0.7794, 0.5811, 0.7794, 0.5885, 0.8455, 0.61, 0.8455, 0.61, 0.8455, 0.5885, 0.8455, 0.5828, 0.9116, 0.5828, 0.9706, 0.5828, 0.9706, 0.5828, 0.9116, 0.5811, 0.9045, 0.5596, 0.9045, 0.5596, 0.9045, 0.5811, 0.9045, 0.5828, 0.7794, 0.5828, 0.8384, 0.5828, 0.8384, 0.5828, 0.7794, 0.6137, 0.7757, 0.6137, 0.837, 0.6137, 0.837, 0.6137, 0.7757, 0.5868, 0.9706, 0.5868, 0.9116, 0.5868, 0.9116, 0.5868, 0.9706, 0.5868, 0.9045, 0.5868, 0.8455, 0.5868, 0.8455, 0.5868, 0.9045, 0.5559, 0.9743, 0.5559, 0.913, 0.5559, 0.913, 0.5559, 0.9743, 0.5828, 0.8455, 0.5828, 0.9045, 0.5828, 0.9045, 0.5828, 0.8455, 0.5559, 0.837, 0.5559, 0.7757, 0.5559, 0.7757, 0.5559, 0.837, 0.61, 0.8384, 0.5885, 0.8384, 0.5885, 0.8384, 0.61, 0.8384, 0.6137, 0.913, 0.6137, 0.9743, 0.6137, 0.9743, 0.6137, 0.913, 0.61, 0.9045, 0.5885, 0.9045, 0.5885, 0.9045, 0.61, 0.9045, 0.5596, 0.9116, 0.5811, 0.9116, 0.5811, 0.9116, 0.5596, 0.9116, 0.5596, 0.8455, 0.5811, 0.8455, 0.5811, 0.8455, 0.5596, 0.8455, 0.5596, 0.7794, 0.5811, 0.7794, 0.5811, 0.7794, 0.5596, 0.7794, 0.61, 0.9706, 0.5885, 0.9706, 0.5885, 0.9706, 0.61, 0.9706, 0.5559, 0.9057, 0.5559, 0.875, 0.5559, 0.875, 0.5559, 0.9057, 0.6137, 0.875, 0.6137, 0.9057, 0.6137, 0.9057, 0.6137, 0.875, 0.6137, 0.8443, 0.6137, 0.875, 0.6137, 0.875, 0.6137, 0.8443])
me_door.materials.append(mat_wood)
me_door.materials.append(mat_glass)
me_door.update()

# ---- objects
ob_house = bpy.data.objects.new('House', me_house)
ob_door = bpy.data.objects.new('Door', me_door)

# ---- transforms, parenting, visibility, modifiers, constraints
ob_house.location = (0.0, 0.0, 0.0)
ob_door.location = (0.0, -2.526, 0.65)

# ---- collection membership
col_collection.objects.link(ob_house)
col_collection.objects.link(ob_door)

# ---- scene / render settings (as saved in the file)
scene.frame_start = 1; scene.frame_end = 250; scene.frame_set(1)
scene.render.engine = 'BLENDER_EEVEE_NEXT'
scene.render.bake_bias = 0.0
scene.render.bake_samples = 0
scene.cycles.sampling_pattern = 'TABULATED_SOBOL'
scene.eevee.use_volume_custom_range = False
bpy.context.view_layer.update()

# ---- added for rendering (the .blend has no active camera and no usable light): camera, sun
cam_auto = bpy.data.cameras.new('AutoCamera')
cam_auto.lens = 50.0
cam_auto.sensor_width = 36.0
cam_auto.clip_end = 1000.0
ob_auto_camera = bpy.data.objects.new('AutoCamera', cam_auto)
scene.collection.objects.link(ob_auto_camera)
ob_auto_camera.location = (13.6302, -16.8625, 13.4706)
ob_auto_camera.rotation_euler = (1.09748, -7.21219e-08, 0.694738)
scene.camera = ob_auto_camera
light_auto_sun = bpy.data.lights.new('AutoSun', 'SUN')
light_auto_sun.energy = 3.0
light_auto_sun.angle = 0.0523599
ob_auto_sun = bpy.data.objects.new('AutoSun', light_auto_sun)
scene.collection.objects.link(ob_auto_sun)
ob_auto_sun.rotation_euler = (0.872665, 0.174533, 0.523599)
bpy.context.view_layer.update()
